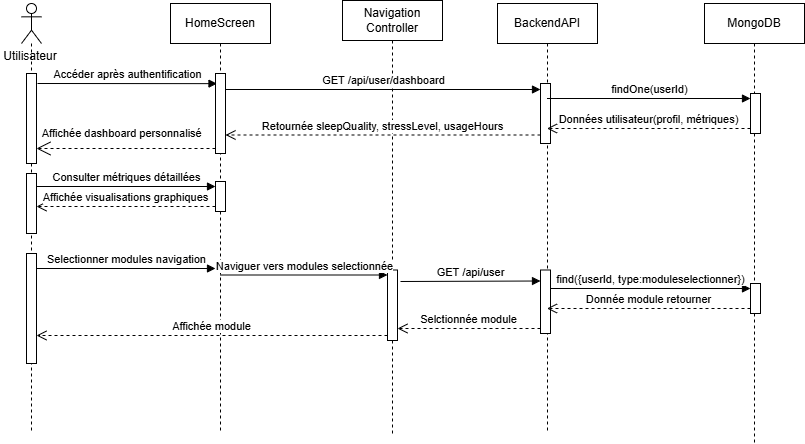

The diagram above was exported from draw.io. Its source (the exported page's mxGraphModel, read from the mxfile embedded in the PNG):
<mxGraphModel dx="468" dy="599" grid="1" gridSize="10" guides="1" tooltips="1" connect="1" arrows="1" fold="1" page="1" pageScale="1" pageWidth="850" pageHeight="1100" math="0" shadow="0">
  <root>
    <mxCell id="0" />
    <mxCell id="1" parent="0" />
    <mxCell id="E6bfUJqDbK2VQlG5LCBH-1" value="" style="shape=umlLifeline;perimeter=lifelinePerimeter;whiteSpace=wrap;html=1;container=1;dropTarget=0;collapsible=0;recursiveResize=0;outlineConnect=0;portConstraint=eastwest;newEdgeStyle={&quot;curved&quot;:0,&quot;rounded&quot;:0};participant=umlActor;size=40;" vertex="1" parent="1">
      <mxGeometry x="41" y="90" width="20" height="430" as="geometry" />
    </mxCell>
    <mxCell id="E6bfUJqDbK2VQlG5LCBH-6" value="" style="html=1;points=[[0,0,0,0,5],[0,1,0,0,-5],[1,0,0,0,5],[1,1,0,0,-5]];perimeter=orthogonalPerimeter;outlineConnect=0;targetShapes=umlLifeline;portConstraint=eastwest;newEdgeStyle={&quot;curved&quot;:0,&quot;rounded&quot;:0};" vertex="1" parent="E6bfUJqDbK2VQlG5LCBH-1">
      <mxGeometry x="5" y="70" width="10" height="90" as="geometry" />
    </mxCell>
    <mxCell id="E6bfUJqDbK2VQlG5LCBH-20" value="" style="html=1;points=[[0,0,0,0,5],[0,1,0,0,-5],[1,0,0,0,5],[1,1,0,0,-5]];perimeter=orthogonalPerimeter;outlineConnect=0;targetShapes=umlLifeline;portConstraint=eastwest;newEdgeStyle={&quot;curved&quot;:0,&quot;rounded&quot;:0};" vertex="1" parent="E6bfUJqDbK2VQlG5LCBH-1">
      <mxGeometry x="5" y="170" width="10" height="60" as="geometry" />
    </mxCell>
    <mxCell id="E6bfUJqDbK2VQlG5LCBH-21" value="" style="html=1;points=[[0,0,0,0,5],[0,1,0,0,-5],[1,0,0,0,5],[1,1,0,0,-5]];perimeter=orthogonalPerimeter;outlineConnect=0;targetShapes=umlLifeline;portConstraint=eastwest;newEdgeStyle={&quot;curved&quot;:0,&quot;rounded&quot;:0};" vertex="1" parent="E6bfUJqDbK2VQlG5LCBH-1">
      <mxGeometry x="5" y="250" width="10" height="110" as="geometry" />
    </mxCell>
    <mxCell id="E6bfUJqDbK2VQlG5LCBH-2" value="Utilisateur" style="text;html=1;whiteSpace=wrap;strokeColor=none;fillColor=none;align=center;verticalAlign=middle;rounded=0;" vertex="1" parent="1">
      <mxGeometry x="20" y="128" width="60" height="30" as="geometry" />
    </mxCell>
    <mxCell id="E6bfUJqDbK2VQlG5LCBH-3" value="BackendAPI" style="shape=umlLifeline;perimeter=lifelinePerimeter;whiteSpace=wrap;html=1;container=1;dropTarget=0;collapsible=0;recursiveResize=0;outlineConnect=0;portConstraint=eastwest;newEdgeStyle={&quot;curved&quot;:0,&quot;rounded&quot;:0};" vertex="1" parent="1">
      <mxGeometry x="517" y="90" width="100" height="430" as="geometry" />
    </mxCell>
    <mxCell id="E6bfUJqDbK2VQlG5LCBH-9" value="" style="html=1;points=[[0,0,0,0,5],[0,1,0,0,-5],[1,0,0,0,5],[1,1,0,0,-5]];perimeter=orthogonalPerimeter;outlineConnect=0;targetShapes=umlLifeline;portConstraint=eastwest;newEdgeStyle={&quot;curved&quot;:0,&quot;rounded&quot;:0};" vertex="1" parent="E6bfUJqDbK2VQlG5LCBH-3">
      <mxGeometry x="43" y="80" width="10" height="60" as="geometry" />
    </mxCell>
    <mxCell id="E6bfUJqDbK2VQlG5LCBH-30" value="" style="html=1;points=[[0,0,0,0,5],[0,1,0,0,-5],[1,0,0,0,5],[1,1,0,0,-5]];perimeter=orthogonalPerimeter;outlineConnect=0;targetShapes=umlLifeline;portConstraint=eastwest;newEdgeStyle={&quot;curved&quot;:0,&quot;rounded&quot;:0};" vertex="1" parent="E6bfUJqDbK2VQlG5LCBH-3">
      <mxGeometry x="43" y="266.5" width="10" height="63.5" as="geometry" />
    </mxCell>
    <mxCell id="E6bfUJqDbK2VQlG5LCBH-4" value="HomeScreen" style="shape=umlLifeline;perimeter=lifelinePerimeter;whiteSpace=wrap;html=1;container=1;dropTarget=0;collapsible=0;recursiveResize=0;outlineConnect=0;portConstraint=eastwest;newEdgeStyle={&quot;curved&quot;:0,&quot;rounded&quot;:0};" vertex="1" parent="1">
      <mxGeometry x="190" y="90" width="100" height="430" as="geometry" />
    </mxCell>
    <mxCell id="E6bfUJqDbK2VQlG5LCBH-12" value="" style="html=1;points=[[0,0,0,0,5],[0,1,0,0,-5],[1,0,0,0,5],[1,1,0,0,-5]];perimeter=orthogonalPerimeter;outlineConnect=0;targetShapes=umlLifeline;portConstraint=eastwest;newEdgeStyle={&quot;curved&quot;:0,&quot;rounded&quot;:0};" vertex="1" parent="E6bfUJqDbK2VQlG5LCBH-4">
      <mxGeometry x="45" y="70" width="10" height="80" as="geometry" />
    </mxCell>
    <mxCell id="E6bfUJqDbK2VQlG5LCBH-17" value="" style="html=1;points=[[0,0,0,0,5],[0,1,0,0,-5],[1,0,0,0,5],[1,1,0,0,-5]];perimeter=orthogonalPerimeter;outlineConnect=0;targetShapes=umlLifeline;portConstraint=eastwest;newEdgeStyle={&quot;curved&quot;:0,&quot;rounded&quot;:0};" vertex="1" parent="E6bfUJqDbK2VQlG5LCBH-4">
      <mxGeometry x="45" y="178" width="10" height="30" as="geometry" />
    </mxCell>
    <mxCell id="E6bfUJqDbK2VQlG5LCBH-5" value="MongoDB" style="shape=umlLifeline;perimeter=lifelinePerimeter;whiteSpace=wrap;html=1;container=1;dropTarget=0;collapsible=0;recursiveResize=0;outlineConnect=0;portConstraint=eastwest;newEdgeStyle={&quot;curved&quot;:0,&quot;rounded&quot;:0};" vertex="1" parent="1">
      <mxGeometry x="724" y="90" width="100" height="440" as="geometry" />
    </mxCell>
    <mxCell id="E6bfUJqDbK2VQlG5LCBH-13" value="" style="html=1;points=[[0,0,0,0,5],[0,1,0,0,-5],[1,0,0,0,5],[1,1,0,0,-5]];perimeter=orthogonalPerimeter;outlineConnect=0;targetShapes=umlLifeline;portConstraint=eastwest;newEdgeStyle={&quot;curved&quot;:0,&quot;rounded&quot;:0};" vertex="1" parent="E6bfUJqDbK2VQlG5LCBH-5">
      <mxGeometry x="46" y="90" width="10" height="40" as="geometry" />
    </mxCell>
    <mxCell id="E6bfUJqDbK2VQlG5LCBH-33" value="" style="html=1;points=[[0,0,0,0,5],[0,1,0,0,-5],[1,0,0,0,5],[1,1,0,0,-5]];perimeter=orthogonalPerimeter;outlineConnect=0;targetShapes=umlLifeline;portConstraint=eastwest;newEdgeStyle={&quot;curved&quot;:0,&quot;rounded&quot;:0};" vertex="1" parent="E6bfUJqDbK2VQlG5LCBH-5">
      <mxGeometry x="46" y="280" width="10" height="30" as="geometry" />
    </mxCell>
    <mxCell id="E6bfUJqDbK2VQlG5LCBH-7" value="Accéder après authentification" style="html=1;verticalAlign=bottom;endArrow=block;curved=0;rounded=0;" edge="1" parent="1">
      <mxGeometry width="80" relative="1" as="geometry">
        <mxPoint x="57" y="170" as="sourcePoint" />
        <mxPoint x="236.5" y="170.14999999999998" as="targetPoint" />
      </mxGeometry>
    </mxCell>
    <mxCell id="E6bfUJqDbK2VQlG5LCBH-8" value="Navigation Controller" style="shape=umlLifeline;perimeter=lifelinePerimeter;whiteSpace=wrap;html=1;container=1;dropTarget=0;collapsible=0;recursiveResize=0;outlineConnect=0;portConstraint=eastwest;newEdgeStyle={&quot;curved&quot;:0,&quot;rounded&quot;:0};" vertex="1" parent="1">
      <mxGeometry x="362" y="87" width="100" height="433" as="geometry" />
    </mxCell>
    <mxCell id="E6bfUJqDbK2VQlG5LCBH-27" value="" style="html=1;points=[[0,0,0,0,5],[0,1,0,0,-5],[1,0,0,0,5],[1,1,0,0,-5]];perimeter=orthogonalPerimeter;outlineConnect=0;targetShapes=umlLifeline;portConstraint=eastwest;newEdgeStyle={&quot;curved&quot;:0,&quot;rounded&quot;:0};" vertex="1" parent="E6bfUJqDbK2VQlG5LCBH-8">
      <mxGeometry x="45" y="269.5" width="10" height="70.5" as="geometry" />
    </mxCell>
    <mxCell id="E6bfUJqDbK2VQlG5LCBH-10" value="GET /api/user/dashboard" style="html=1;verticalAlign=bottom;endArrow=block;curved=0;rounded=0;entryX=0;entryY=0;entryDx=0;entryDy=5;" edge="1" parent="1" source="E6bfUJqDbK2VQlG5LCBH-12">
      <mxGeometry relative="1" as="geometry">
        <mxPoint x="250" y="176" as="sourcePoint" />
        <mxPoint x="560" y="176" as="targetPoint" />
      </mxGeometry>
    </mxCell>
    <mxCell id="E6bfUJqDbK2VQlG5LCBH-11" value="Retournée&amp;nbsp;sleepQuality, stressLevel, usageHours" style="html=1;verticalAlign=bottom;endArrow=open;dashed=1;endSize=8;curved=0;rounded=0;" edge="1" parent="1">
      <mxGeometry x="0.0032" relative="1" as="geometry">
        <mxPoint x="245" y="221.5" as="targetPoint" />
        <mxPoint x="560" y="221.5" as="sourcePoint" />
        <mxPoint as="offset" />
      </mxGeometry>
    </mxCell>
    <mxCell id="E6bfUJqDbK2VQlG5LCBH-14" value="findOne(userId)" style="html=1;verticalAlign=bottom;endArrow=block;curved=0;rounded=0;entryX=0;entryY=0;entryDx=0;entryDy=5;" edge="1" target="E6bfUJqDbK2VQlG5LCBH-13" parent="1" source="E6bfUJqDbK2VQlG5LCBH-3">
      <mxGeometry x="0.0025" relative="1" as="geometry">
        <mxPoint x="700" y="185" as="sourcePoint" />
        <mxPoint as="offset" />
      </mxGeometry>
    </mxCell>
    <mxCell id="E6bfUJqDbK2VQlG5LCBH-15" value="Données utilisateur(profil, métriques)" style="html=1;verticalAlign=bottom;endArrow=open;dashed=1;endSize=8;curved=0;rounded=0;exitX=0;exitY=1;exitDx=0;exitDy=-5;" edge="1" source="E6bfUJqDbK2VQlG5LCBH-13" parent="1" target="E6bfUJqDbK2VQlG5LCBH-3">
      <mxGeometry x="0.0025" relative="1" as="geometry">
        <mxPoint x="700" y="255" as="targetPoint" />
        <mxPoint as="offset" />
      </mxGeometry>
    </mxCell>
    <mxCell id="E6bfUJqDbK2VQlG5LCBH-16" value="&amp;nbsp;Affichée&amp;nbsp;dashboard personnalisé" style="endArrow=open;endSize=12;dashed=1;html=1;rounded=0;exitX=0;exitY=1;exitDx=0;exitDy=-5;exitPerimeter=0;" edge="1" parent="1" source="E6bfUJqDbK2VQlG5LCBH-12" target="E6bfUJqDbK2VQlG5LCBH-6">
      <mxGeometry x="0.0615" y="-15" width="160" relative="1" as="geometry">
        <mxPoint x="230" y="240" as="sourcePoint" />
        <mxPoint x="60" y="240" as="targetPoint" />
        <mxPoint as="offset" />
      </mxGeometry>
    </mxCell>
    <mxCell id="E6bfUJqDbK2VQlG5LCBH-18" value="Consulter métriques détaillées" style="html=1;verticalAlign=bottom;endArrow=block;curved=0;rounded=0;entryX=0;entryY=0;entryDx=0;entryDy=5;" edge="1" target="E6bfUJqDbK2VQlG5LCBH-17" parent="1" source="E6bfUJqDbK2VQlG5LCBH-20">
      <mxGeometry relative="1" as="geometry">
        <mxPoint x="60" y="273" as="sourcePoint" />
      </mxGeometry>
    </mxCell>
    <mxCell id="E6bfUJqDbK2VQlG5LCBH-19" value="Affichée&amp;nbsp;visualisations graphiques" style="html=1;verticalAlign=bottom;endArrow=open;dashed=1;endSize=8;curved=0;rounded=0;exitX=0;exitY=1;exitDx=0;exitDy=-5;" edge="1" source="E6bfUJqDbK2VQlG5LCBH-17" parent="1" target="E6bfUJqDbK2VQlG5LCBH-20">
      <mxGeometry x="0.0056" relative="1" as="geometry">
        <mxPoint x="60" y="293" as="targetPoint" />
        <mxPoint as="offset" />
      </mxGeometry>
    </mxCell>
    <mxCell id="E6bfUJqDbK2VQlG5LCBH-25" value="Selectionner modules navigation" style="html=1;verticalAlign=bottom;endArrow=block;curved=0;rounded=0;entryX=0;entryY=0;entryDx=0;entryDy=5;" edge="1" parent="1" source="E6bfUJqDbK2VQlG5LCBH-21">
      <mxGeometry relative="1" as="geometry">
        <mxPoint x="60" y="355" as="sourcePoint" />
        <mxPoint x="235" y="355.0000000000001" as="targetPoint" />
      </mxGeometry>
    </mxCell>
    <mxCell id="E6bfUJqDbK2VQlG5LCBH-26" value="Affichée&amp;nbsp;module" style="html=1;verticalAlign=bottom;endArrow=open;dashed=1;endSize=8;curved=0;rounded=0;exitX=0;exitY=1;exitDx=0;exitDy=-5;exitPerimeter=0;" edge="1" source="E6bfUJqDbK2VQlG5LCBH-27" parent="1" target="E6bfUJqDbK2VQlG5LCBH-21">
      <mxGeometry x="0.0056" relative="1" as="geometry">
        <mxPoint x="60" y="385" as="targetPoint" />
        <mxPoint x="235" y="435" as="sourcePoint" />
        <mxPoint as="offset" />
      </mxGeometry>
    </mxCell>
    <mxCell id="E6bfUJqDbK2VQlG5LCBH-28" value="Naviguer vers modules selectionnée" style="html=1;verticalAlign=bottom;endArrow=block;curved=0;rounded=0;entryX=0;entryY=0;entryDx=0;entryDy=5;" edge="1" target="E6bfUJqDbK2VQlG5LCBH-27" parent="1" source="E6bfUJqDbK2VQlG5LCBH-4">
      <mxGeometry relative="1" as="geometry">
        <mxPoint x="340" y="355" as="sourcePoint" />
      </mxGeometry>
    </mxCell>
    <mxCell id="E6bfUJqDbK2VQlG5LCBH-31" value="GET /api/user" style="html=1;verticalAlign=bottom;endArrow=block;curved=0;rounded=0;entryX=0;entryY=0;entryDx=0;entryDy=5;" edge="1" parent="1">
      <mxGeometry relative="1" as="geometry">
        <mxPoint x="420" y="368" as="sourcePoint" />
        <mxPoint x="560" y="367.5" as="targetPoint" />
      </mxGeometry>
    </mxCell>
    <mxCell id="E6bfUJqDbK2VQlG5LCBH-34" value="find({userId, type:moduleselectionner})" style="html=1;verticalAlign=bottom;endArrow=block;curved=0;rounded=0;entryX=0;entryY=0;entryDx=0;entryDy=5;" edge="1" target="E6bfUJqDbK2VQlG5LCBH-33" parent="1">
      <mxGeometry relative="1" as="geometry">
        <mxPoint x="570" y="375" as="sourcePoint" />
        <mxPoint as="offset" />
      </mxGeometry>
    </mxCell>
    <mxCell id="E6bfUJqDbK2VQlG5LCBH-35" value="Donnée module retourner" style="html=1;verticalAlign=bottom;endArrow=open;dashed=1;endSize=8;curved=0;rounded=0;exitX=0;exitY=1;exitDx=0;exitDy=-5;" edge="1" source="E6bfUJqDbK2VQlG5LCBH-33" parent="1" target="E6bfUJqDbK2VQlG5LCBH-3">
      <mxGeometry relative="1" as="geometry">
        <mxPoint x="700" y="445" as="targetPoint" />
      </mxGeometry>
    </mxCell>
    <mxCell id="E6bfUJqDbK2VQlG5LCBH-32" value="Selctionnée module" style="html=1;verticalAlign=bottom;endArrow=open;dashed=1;endSize=8;curved=0;rounded=0;exitX=0;exitY=1;exitDx=0;exitDy=-5;" edge="1" source="E6bfUJqDbK2VQlG5LCBH-30" parent="1" target="E6bfUJqDbK2VQlG5LCBH-27">
      <mxGeometry relative="1" as="geometry">
        <mxPoint x="490" y="431.5" as="targetPoint" />
      </mxGeometry>
    </mxCell>
  </root>
</mxGraphModel>